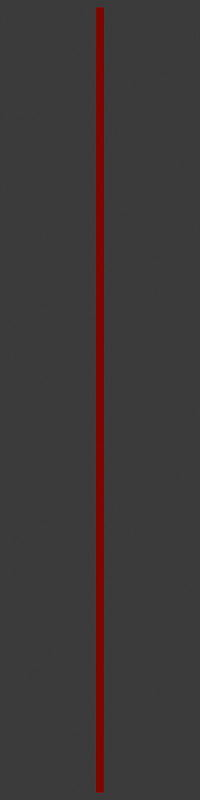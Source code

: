 # Source: CurrentPositionPlayer1.blend  (saved by Blender 4.5.90; exported with 4.5.12 LTS)
import bpy
from mathutils import Matrix  # noqa: F401  (used for matrix-valued properties, if any)

bpy.ops.wm.read_factory_settings(use_empty=True)
scene = bpy.context.scene
scene.name = 'Scene'

# ---- collections
col_collection = bpy.data.collections.new('Collection'); scene.collection.children.link(col_collection)

# ---- materials (node trees are filled in below, after node groups)
mat_material_005 = bpy.data.materials.new('Material.005')
mat_material_008 = bpy.data.materials.new('Material.008')
mat_material_001 = bpy.data.materials.new('Material.001')

# ---- material node trees
mat_material_005.use_nodes = True; mat_material_005.node_tree.nodes.clear()
_N = mat_material_005.node_tree.nodes; _L = mat_material_005.node_tree.links
n0 = _N.new('ShaderNodeBsdfPrincipled'); n0.name = 'Principled BSDF'; n0.location = (-200, 100)
n0.inputs[0].default_value = (0.89, 0.0, 0.0, 1.0)
n0.inputs[1].default_value = 0.4419
n0.inputs[2].default_value = 0.0
n0.inputs[3].default_value = 1.0
n0.inputs[27].default_value = (1.0, 0.0, 0.0, 1.0)
n1 = _N.new('ShaderNodeOutputMaterial'); n1.name = 'Material Output'; n1.location = (200, 100)
_L.new(n0.outputs[0], n1.inputs[0])
n1.is_active_output = True
mat_material_008.use_nodes = True; mat_material_008.node_tree.nodes.clear()
_N = mat_material_008.node_tree.nodes; _L = mat_material_008.node_tree.links
n0 = _N.new('ShaderNodeBsdfPrincipled'); n0.name = 'Principled BSDF'; n0.location = (-200, 100)
n0.inputs[0].default_value = (0.89, 0.0, 0.0, 1.0)
n0.inputs[1].default_value = 0.5163
n0.inputs[2].default_value = 0.0
n0.inputs[3].default_value = 1.0
n0.inputs[27].default_value = (1.0, 0.0, 0.0, 1.0)
n1 = _N.new('ShaderNodeOutputMaterial'); n1.name = 'Material Output'; n1.location = (200, 100)
_L.new(n0.outputs[0], n1.inputs[0])
n1.is_active_output = True
mat_material_001.use_nodes = True; mat_material_001.node_tree.nodes.clear()
_N = mat_material_001.node_tree.nodes; _L = mat_material_001.node_tree.links
n0 = _N.new('ShaderNodeBsdfPrincipled'); n0.name = 'Principled BSDF'; n0.location = (-21, 381)
n0.inputs[0].default_value = (1.0, 0.0, 0.0, 1.0)
n0.inputs[1].default_value = 0.4744
n0.inputs[2].default_value = 0.0
n0.inputs[3].default_value = 1.0
n1 = _N.new('ShaderNodeOutputMaterial'); n1.name = 'Material Output'; n1.location = (500, 179)
n2 = _N.new('ShaderNodeRGB'); n2.name = 'RGB'; n2.location = (-434, 302)
n2.outputs[0].default_value = (0.4998, 0.0, 0.002262, 1.0)
n3 = _N.new('ShaderNodeParticleInfo'); n3.name = 'Particle Info'; n3.location = (-580, 17)
n4 = _N.new('ShaderNodeMapRange'); n4.name = 'Map Range'; n4.location = (-352, -3)
n5 = _N.new('ShaderNodeValToRGB'); n5.name = 'Color Ramp'; n5.location = (-152, -12)
while len(n5.color_ramp.elements) > 1: n5.color_ramp.elements.remove(n5.color_ramp.elements[-1])
n5.color_ramp.elements[0].position = 0.0; n5.color_ramp.elements[0].color = (0.0, 0.0, 0.0, 1.0)
_e = n5.color_ramp.elements.new(0.8091); _e.color = (1.0, 1.0, 1.0, 1.0)
n6 = _N.new('ShaderNodeMixShader'); n6.name = 'Mix Shader'; n6.location = (328, 141)
n6.inputs[0].default_value = 0.04884
n7 = _N.new('ShaderNodeBsdfTransparent'); n7.name = 'Transparent BSDF'; n7.location = (151, -21)
_L.new(n2.outputs[0], n0.inputs[27])
_L.new(n3.outputs[2], n4.inputs[0])
_L.new(n3.outputs[3], n4.inputs[2])
_L.new(n4.outputs[0], n5.inputs[0])
_L.new(n5.outputs[0], n7.inputs[0])
_L.new(n0.outputs[0], n6.inputs[1])
_L.new(n6.outputs[0], n1.inputs[0])
_L.new(n7.outputs[0], n6.inputs[2])
n1.is_active_output = True

# ---- world
world_world = bpy.data.worlds.new('World'); scene.world = world_world
world_world.use_nodes = True; world_world.node_tree.nodes.clear()
_N = world_world.node_tree.nodes; _L = world_world.node_tree.links
n0 = _N.new('ShaderNodeOutputWorld'); n0.name = 'World Output'; n0.location = (200, 100)
n1 = _N.new('ShaderNodeBackground'); n1.name = 'Background'; n1.location = (-200, 100)
n1.inputs[0].default_value = (0.05088, 0.05088, 0.05088, 1.0)
_L.new(n1.outputs[0], n0.inputs[0])
n0.is_active_output = True
world_world.color = (0.05088, 0.05088, 0.05088)
world_world.sun_shadow_jitter_overblur = 0.0

# ---- cameras
cam_camera = bpy.data.cameras.new('Camera')
cam_camera.clip_end = 100.0
cam_camera.lens = 77.32
cam_camera.ortho_scale = 7.314

# ---- lights
light_spot = bpy.data.lights.new('Spot', 'SPOT')
light_spot.temperature = 800.0
light_spot.use_shadow = False
light_spot.exposure = -1.064
light_spot.energy = 1653.0
light_spot.shadow_soft_size = 9.719
light_spot.use_soft_falloff = False
light_light = bpy.data.lights.new('Light', 'POINT')
light_light.energy = 1000.0
light_light.shadow_soft_size = 0.1

# ---- meshes
me_plane_002 = bpy.data.meshes.new('Plane.002')
me_plane_002.from_pydata([(-1.0, -1.0, 0.0), (1.0, -1.0, 0.0), (-1.0, 1.0, 0.0), (1.0, 1.0, 0.0)], [], [(0, 1, 3, 2)])
_uv = me_plane_002.uv_layers.new(name='UVMap')
_uv.uv.foreach_set('vector', [0.0, 0.0, 1.0, 0.0, 1.0, 1.0, 0.0, 1.0])
me_plane_002.materials.append(mat_material_005)
me_plane_002.update()
me_cube = bpy.data.meshes.new('Cube')
me_cube.from_pydata([(-1.0, -1.0, -1.0), (-1.0, -1.0, 1.0), (-1.0, 1.0, -1.0), (-1.0, 1.0, 1.0), (1.0, -1.0, -1.0), (1.0, -1.0, 1.0), (1.0, 1.0, -1.0), (1.0, 1.0, 1.0)], [], [(0, 1, 3, 2), (2, 3, 7, 6), (6, 7, 5, 4), (4, 5, 1, 0), (2, 6, 4, 0), (7, 3, 1, 5)])
me_cube.polygons.foreach_set('use_smooth', [True] * 6)
_uv = me_cube.uv_layers.new(name='UVMap')
_uv.uv.foreach_set('vector', [0.375, 0.0, 0.625, 0.0, 0.625, 0.25, 0.375, 0.25, 0.375, 0.25, 0.625, 0.25, 0.625, 0.5, 0.375, 0.5, 0.375, 0.5, 0.625, 0.5, 0.625, 0.75, 0.375, 0.75, 0.375, 0.75, 0.625, 0.75, 0.625, 1.0, 0.375, 1.0, 0.125, 0.5, 0.375, 0.5, 0.375, 0.75, 0.125, 0.75, 0.625, 0.5, 0.875, 0.5, 0.875, 0.75, 0.625, 0.75])
me_cube.materials.append(mat_material_008)
me_cube.update()
me_plane = bpy.data.meshes.new('Plane')
me_plane.from_pydata([(-1.0, -1.0, 0.0), (1.0, -1.0, 0.0), (-1.0, 1.0, 0.0), (1.0, 1.0, 0.0)], [], [(0, 1, 3, 2)])
_uv = me_plane.uv_layers.new(name='UVMap')
_uv.uv.foreach_set('vector', [0.0, 0.0, 1.0, 0.0, 1.0, 1.0, 0.0, 1.0])
me_plane.materials.append(None)
me_plane.update()
me_cube_001 = bpy.data.meshes.new('Cube.001')
me_cube_001.from_pydata([(-1.0, -1.0, -1.0), (-1.0, -1.0, 1.0), (-1.0, 1.0, -1.0), (-1.0, 1.0, 1.0), (1.0, -1.0, -1.0), (1.0, -1.0, 1.0), (1.0, 1.0, -1.0), (1.0, 1.0, 1.0)], [], [(0, 1, 3, 2), (2, 3, 7, 6), (6, 7, 5, 4), (4, 5, 1, 0), (2, 6, 4, 0), (7, 3, 1, 5)])
_uv = me_cube_001.uv_layers.new(name='UVMap')
_uv.uv.foreach_set('vector', [0.375, 0.0, 0.625, 0.0, 0.625, 0.25, 0.375, 0.25, 0.375, 0.25, 0.625, 0.25, 0.625, 0.5, 0.375, 0.5, 0.375, 0.5, 0.625, 0.5, 0.625, 0.75, 0.375, 0.75, 0.375, 0.75, 0.625, 0.75, 0.625, 1.0, 0.375, 1.0, 0.125, 0.5, 0.375, 0.5, 0.375, 0.75, 0.125, 0.75, 0.625, 0.5, 0.875, 0.5, 0.875, 0.75, 0.625, 0.75])
me_cube_001.materials.append(mat_material_001)
me_cube_001.update()

# ---- objects
ob_spot = bpy.data.objects.new('Spot', light_spot)
ob_plane_001 = bpy.data.objects.new('Plane.001', me_plane_002)
ob_cube_001 = bpy.data.objects.new('Cube.001', me_cube)
ob_light = bpy.data.objects.new('Light', light_light)
ob_camera = bpy.data.objects.new('Camera', cam_camera)
ob_plane = bpy.data.objects.new('Plane', me_plane)
ob_cube = bpy.data.objects.new('Cube', me_cube_001)

# ---- transforms, parenting, visibility, modifiers, constraints
ob_spot.location = (0.0, 0.0, 8.766)
ob_spot.rotation_euler = (-0.03994, -0.2621, 0.005264)
ob_plane_001.location = (0.0, 0.0, 0.0)
ob_plane_001.scale = (0.49, 0.005, 1.0)
ob_plane_001.hide_render = True
ob_cube_001.location = (0.0, 0.0, 0.0)
ob_cube_001.scale = (0.49, 0.005, 0.0002)
ob_light.location = (4.076, 1.005, 5.904)
ob_light.rotation_euler = (0.6503, 0.05522, 1.866)
ob_light.lock_rotations_4d = False
ob_light.empty_display_type = 'ARROWS'
ob_light.color = (0.0, 0.0, 0.0, 0.0)
ob_light.hide_render = True
ob_light.lineart.crease_threshold = 0.0
ob_camera.location = (0.0, 0.0, 2.144)
ob_camera.rotation_euler = (0.0, 0.0, 1.571)
ob_camera.lock_rotations_4d = False
ob_camera.empty_display_type = 'ARROWS'
ob_camera.color = (0.0, 0.0, 0.0, 0.0)
ob_camera.display_type = 'WIRE'
ob_camera.lineart.crease_threshold = 0.0
ob_plane.location = (0.0, 0.0, -0.01)
ob_plane.scale = (0.49, 0.005, 1.0)
_m = ob_plane.modifiers.new('ParticleSystem 0', 'PARTICLE_SYSTEM')
_m = ob_plane.modifiers.new('ParticleSystem 0.001', 'PARTICLE_SYSTEM')
ob_cube.location = (0.0, 0.0, 0.0)
ob_cube.scale = (0.1, 0.05, 0.01)
ob_cube.hide_render = True
_m = ob_cube.modifiers.new('Subdivision', 'SUBSURF')
_m.levels = 6
_m.render_levels = 5

# ---- collection membership
scene.collection.objects.link(ob_spot)
scene.collection.objects.link(ob_plane_001)
scene.collection.objects.link(ob_cube_001)
col_collection.objects.link(ob_light)
col_collection.objects.link(ob_camera)
col_collection.objects.link(ob_plane)
col_collection.objects.link(ob_cube)

# ---- scene / render settings (as saved in the file)
scene.camera = ob_camera
scene.frame_start = 0; scene.frame_end = 99; scene.frame_set(94)
scene.render.engine = 'BLENDER_EEVEE_NEXT'
scene.render.image_settings.compression = 31
scene.render.resolution_x = 200
scene.render.resolution_y = 800
scene.render.fps = 30
scene.render.film_transparent = True
scene.render.compositor_device = 'GPU'
scene.eevee.use_raytracing = True
bpy.context.view_layer.update()
